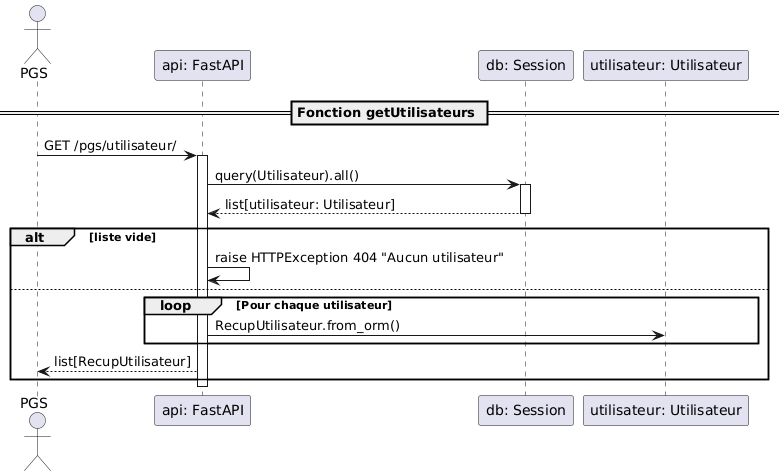

The diagram above was rendered by PlantUML. Its source (embedded in the PNG):
@startuml
== Fonction getUtilisateurs ==
actor PGS
participant "api: FastAPI"
participant "db: Session"
participant "utilisateur: Utilisateur"

PGS -> "api: FastAPI" : GET /pgs/utilisateur/
activate "api: FastAPI"

"api: FastAPI" -> "db: Session" : query(Utilisateur).all()
activate "db: Session"
"db: Session" --> "api: FastAPI" : list[utilisateur: Utilisateur]
deactivate "db: Session"

alt liste vide
    "api: FastAPI" -> "api: FastAPI" : raise HTTPException 404 "Aucun utilisateur"
else
    loop Pour chaque utilisateur
        "api: FastAPI" -> "utilisateur: Utilisateur" : RecupUtilisateur.from_orm()
    end
    "api: FastAPI" --> PGS : list[RecupUtilisateur]
end

deactivate "api: FastAPI"
@enduml